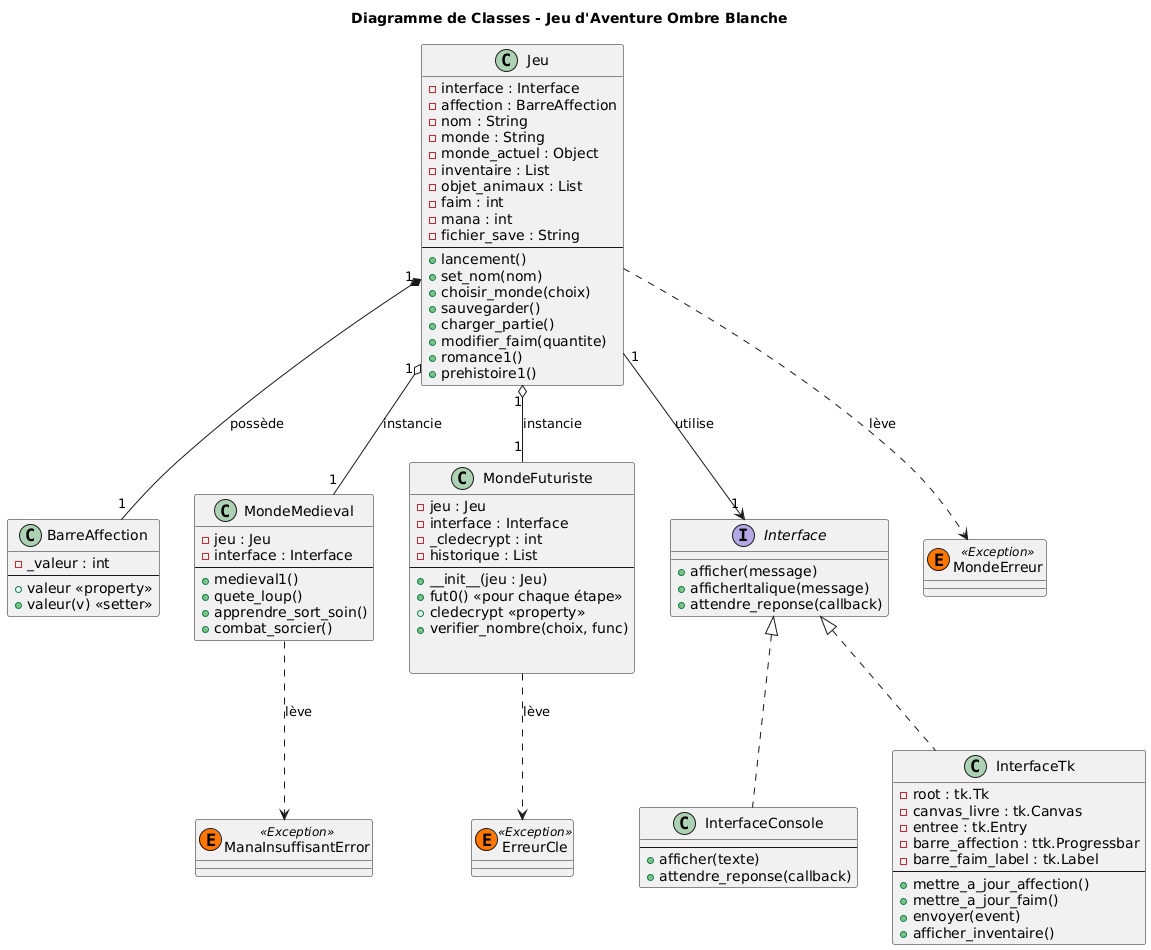

The diagram above was rendered by PlantUML. Its source (embedded in the PNG):
@startuml
title  Diagramme de Classes - Jeu d'Aventure Ombre Blanche

' ======================
' Classe  Jeu
' ======================

class Jeu {
    - interface : Interface
    - affection : BarreAffection
    - nom : String
    - monde : String
    - monde_actuel : Object
    - inventaire : List
    - objet_animaux : List
    - faim : int
    - mana : int
    - fichier_save : String
    --
    + lancement()
    + set_nom(nom)
    + choisir_monde(choix)
    + sauvegarder()
    + charger_partie()
    + modifier_faim(quantite)
    + romance1()
    + prehistoire1()
}

class BarreAffection {
    - _valeur : int
    --
    + valeur <<property>>
    + valeur(v) <<setter>>
}

' ======================
' Autres Classes de Monde 
' ======================

class MondeMedieval {
    - jeu : Jeu
    - interface : Interface
    --
    + medieval1()
    + quete_loup()
    + apprendre_sort_soin()
    + combat_sorcier()
}

class MondeFuturiste {
    - jeu : Jeu
    - interface : Interface
    - _cledecrypt : int
    - historique : List
    --
    + __init__(jeu : Jeu) 
    + fut0() << pour chaque étape >>
    + cledecrypt <<property>>
    + verifier_nombre(choix, func)
 

}

' ======================
' Interfaces Utilisateur
' ======================

interface Interface {
    + afficher(message)
    + afficherItalique(message)
    + attendre_reponse(callback)
}

class InterfaceConsole implements Interface {
    --
    + afficher(texte)
    + attendre_reponse(callback)
}

class InterfaceTk implements Interface {
    - root : tk.Tk
    - canvas_livre : tk.Canvas
    - entree : tk.Entry
    - barre_affection : ttk.Progressbar
    - barre_faim_label : tk.Label
    --
    + mettre_a_jour_affection()
    + mettre_a_jour_faim()
    + envoyer(event)
    + afficher_inventaire()
}

' ======================
'  Exceptions Personnalisées
' ======================

class MondeErreur << (E,#FF7700) Exception >>
class ErreurCle << (E,#FF7700) Exception >>
class ManaInsuffisantError << (E,#FF7700) Exception >>

' ======================
'  Relations
' ======================

Jeu "1" *-- "1" BarreAffection : possède
Jeu "1" o-- "1" MondeMedieval : instancie
Jeu "1" o-- "1" MondeFuturiste : instancie
Jeu "1" --> "1" Interface : utilise

MondeMedieval ..> ManaInsuffisantError : lève
MondeFuturiste ..> ErreurCle : lève
Jeu ..> MondeErreur : lève
@enduml